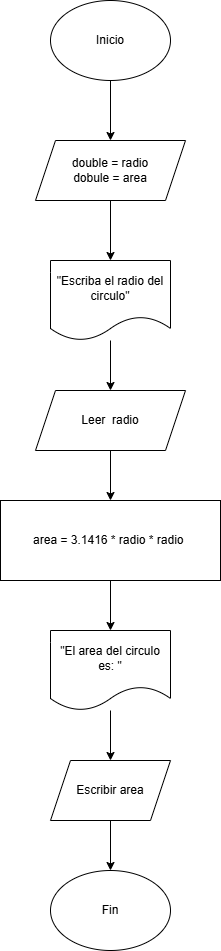

The diagram above was exported from draw.io. Its source (the exported page's mxGraphModel, read from the mxfile embedded in the PNG):
<mxGraphModel dx="2054" dy="1137" grid="1" gridSize="10" guides="1" tooltips="1" connect="1" arrows="1" fold="1" page="1" pageScale="1" pageWidth="827" pageHeight="1169" math="0" shadow="0">
  <root>
    <mxCell id="0" />
    <mxCell id="1" parent="0" />
    <mxCell id="QyLZhK3uniMiOem_d7Ar-4" edge="1" parent="1" source="QyLZhK3uniMiOem_d7Ar-1" style="edgeStyle=orthogonalEdgeStyle;rounded=0;orthogonalLoop=1;jettySize=auto;html=1;" target="QyLZhK3uniMiOem_d7Ar-2" value="">
      <mxGeometry relative="1" as="geometry" />
    </mxCell>
    <mxCell id="QyLZhK3uniMiOem_d7Ar-1" parent="1" style="ellipse;whiteSpace=wrap;html=1;" value="Inicio" vertex="1">
      <mxGeometry height="80" width="120" x="354" y="120" as="geometry" />
    </mxCell>
    <mxCell id="QyLZhK3uniMiOem_d7Ar-5" edge="1" parent="1" source="QyLZhK3uniMiOem_d7Ar-2" style="edgeStyle=orthogonalEdgeStyle;rounded=0;orthogonalLoop=1;jettySize=auto;html=1;" target="QyLZhK3uniMiOem_d7Ar-3" value="">
      <mxGeometry relative="1" as="geometry" />
    </mxCell>
    <mxCell id="QyLZhK3uniMiOem_d7Ar-2" parent="1" style="shape=parallelogram;perimeter=parallelogramPerimeter;whiteSpace=wrap;html=1;fixedSize=1;" value="double = radio&lt;div&gt;dobule = area&lt;/div&gt;" vertex="1">
      <mxGeometry height="60" width="150" x="339" y="260" as="geometry" />
    </mxCell>
    <mxCell id="QyLZhK3uniMiOem_d7Ar-8" edge="1" parent="1" source="QyLZhK3uniMiOem_d7Ar-3" style="edgeStyle=orthogonalEdgeStyle;rounded=0;orthogonalLoop=1;jettySize=auto;html=1;" target="QyLZhK3uniMiOem_d7Ar-6" value="">
      <mxGeometry relative="1" as="geometry" />
    </mxCell>
    <mxCell id="QyLZhK3uniMiOem_d7Ar-3" parent="1" style="shape=document;whiteSpace=wrap;html=1;boundedLbl=1;" value="&quot;Escriba el radio del circulo&quot;" vertex="1">
      <mxGeometry height="80" width="120" x="354" y="380" as="geometry" />
    </mxCell>
    <mxCell id="QyLZhK3uniMiOem_d7Ar-9" edge="1" parent="1" source="QyLZhK3uniMiOem_d7Ar-6" style="edgeStyle=orthogonalEdgeStyle;rounded=0;orthogonalLoop=1;jettySize=auto;html=1;" target="QyLZhK3uniMiOem_d7Ar-7" value="">
      <mxGeometry relative="1" as="geometry" />
    </mxCell>
    <mxCell id="QyLZhK3uniMiOem_d7Ar-6" parent="1" style="shape=parallelogram;perimeter=parallelogramPerimeter;whiteSpace=wrap;html=1;fixedSize=1;" value="Leer&amp;nbsp; radio" vertex="1">
      <mxGeometry height="60" width="150" x="339" y="510" as="geometry" />
    </mxCell>
    <mxCell id="QyLZhK3uniMiOem_d7Ar-11" edge="1" parent="1" source="QyLZhK3uniMiOem_d7Ar-7" style="edgeStyle=orthogonalEdgeStyle;rounded=0;orthogonalLoop=1;jettySize=auto;html=1;" target="QyLZhK3uniMiOem_d7Ar-10" value="">
      <mxGeometry relative="1" as="geometry" />
    </mxCell>
    <mxCell id="QyLZhK3uniMiOem_d7Ar-7" parent="1" style="rounded=0;whiteSpace=wrap;html=1;" value="area = 3.1416 * radio * radio&lt;span style=&quot;background-color: transparent; color: light-dark(rgb(0, 0, 0), rgb(255, 255, 255));&quot;&gt;&amp;nbsp;&lt;/span&gt;" vertex="1">
      <mxGeometry height="80" width="220" x="304" y="620" as="geometry" />
    </mxCell>
    <mxCell id="QyLZhK3uniMiOem_d7Ar-13" edge="1" parent="1" source="QyLZhK3uniMiOem_d7Ar-10" style="edgeStyle=orthogonalEdgeStyle;rounded=0;orthogonalLoop=1;jettySize=auto;html=1;" target="QyLZhK3uniMiOem_d7Ar-12" value="">
      <mxGeometry relative="1" as="geometry" />
    </mxCell>
    <mxCell id="QyLZhK3uniMiOem_d7Ar-10" parent="1" style="shape=document;whiteSpace=wrap;html=1;boundedLbl=1;" value="&quot;El area del circulo es: &quot;" vertex="1">
      <mxGeometry height="80" width="120" x="354" y="750" as="geometry" />
    </mxCell>
    <mxCell id="QyLZhK3uniMiOem_d7Ar-15" edge="1" parent="1" source="QyLZhK3uniMiOem_d7Ar-12" style="edgeStyle=orthogonalEdgeStyle;rounded=0;orthogonalLoop=1;jettySize=auto;html=1;" target="QyLZhK3uniMiOem_d7Ar-14" value="">
      <mxGeometry relative="1" as="geometry" />
    </mxCell>
    <mxCell id="QyLZhK3uniMiOem_d7Ar-12" parent="1" style="shape=parallelogram;perimeter=parallelogramPerimeter;whiteSpace=wrap;html=1;fixedSize=1;" value="Escribir area" vertex="1">
      <mxGeometry height="60" width="120" x="354" y="880" as="geometry" />
    </mxCell>
    <mxCell id="QyLZhK3uniMiOem_d7Ar-14" parent="1" style="ellipse;whiteSpace=wrap;html=1;" value="Fin" vertex="1">
      <mxGeometry height="80" width="120" x="354" y="990" as="geometry" />
    </mxCell>
  </root>
</mxGraphModel>